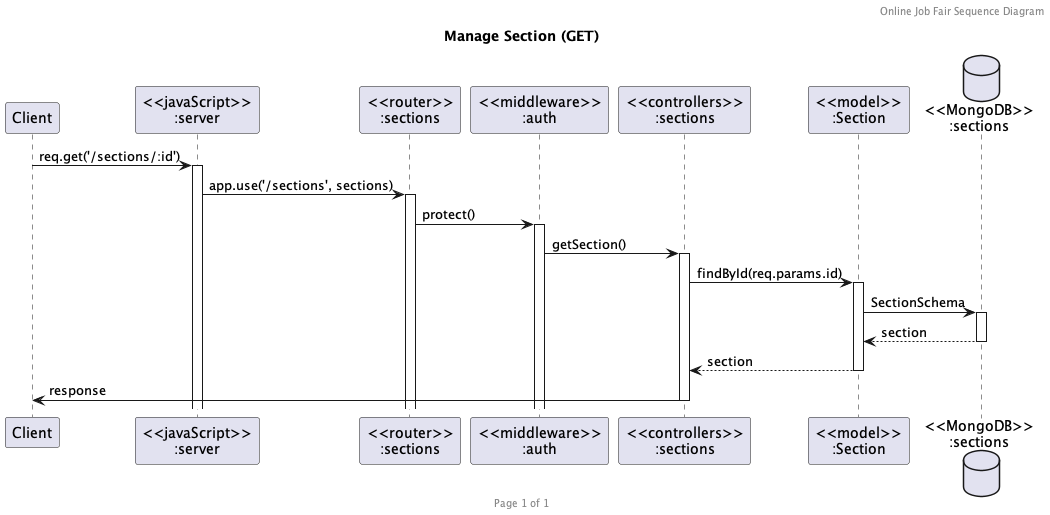

The diagram above was rendered by PlantUML. Its source (embedded in the PNG):
@startuml Manage Section (GET)

header Online Job Fair Sequence Diagram
footer Page %page% of %lastpage%
title "Manage Section (GET)"

participant "Client" as client
participant "<<javaScript>>\n:server" as server
participant "<<router>>\n:sections" as routerSections
participant "<<middleware>>\n:auth" as middleAuth
participant "<<controllers>>\n:sections" as controllersSections
participant "<<model>>\n:Section" as modelSection
database "<<MongoDB>>\n:sections" as SectionsDatabase

client -> server ++: req.get('/sections/:id')
server -> routerSections ++: app.use('/sections', sections)
routerSections -> middleAuth ++: protect()
middleAuth -> controllersSections ++: getSection()
controllersSections -> modelSection ++: findById(req.params.id)
modelSection -> SectionsDatabase ++: SectionSchema
SectionsDatabase --> modelSection --: section
controllersSections <-- modelSection --: section
controllersSections -> client --: response

@enduml